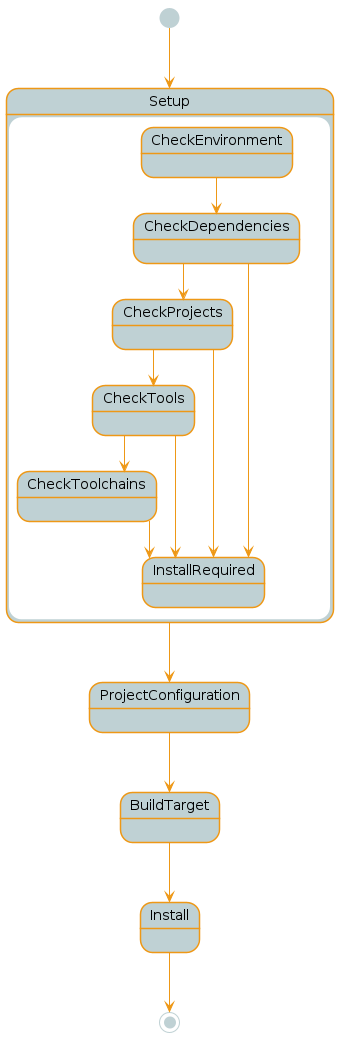

The diagram above was rendered by PlantUML. Its source (embedded in the PNG):
@startuml

skinparam backgroundColor transparent

skinparam UseCaseArrowColor #EE9816
skinparam UseCaseBorderColor #EE9816
skinparam UseCaseBackgroundColor #BFD1D4

skinparam ActorArrowColor #EE9816
skinparam ActorBorderColor #EE9816
skinparam ActorBackgroundColor #BFD1D4

skinparam ParticipantArrowColor #EE9816
skinparam ParticipantBorderColor #EE9816
skinparam ParticipantBackgroundColor #BFD1D4

skinparam LifeLineArrowColor #EE9816
skinparam LifeLineBorderColor #EE9816
skinparam LifeLineBackgroundColor #BFD1D4

skinparam InterfaceArrowColor #EE9816
skinparam InterfaceBorderColor #EE9816
skinparam InterfaceBackgroundColor #BFD1D4

skinparam ClassArrowColor #EE9816
skinparam ClassBorderColor #EE9816
skinparam ClassBackgroundColor #BFD1D4

skinparam ComponentArrowColor #EE9816
skinparam ComponentBorderColor #EE9816
skinparam ComponentBackgroundColor #BFD1D4

skinparam NodeArrowColor #EE9816
skinparam NodeBorderColor #EE9816
skinparam NodeBackgroundColor #BFD1D4

skinparam NoteArrowColor #EE9816
skinparam NoteBorderColor #EE9816
skinparam NoteBackgroundColor #BFD1D4

skinparam StateArrowColor #EE9816
skinparam StateBorderColor #EE9816
skinparam StateBackgroundColor #BFD1D4
skinparam StateStartColor #BFD1D4
skinparam StateEndColor #BFD1D4

skinparam linetype polyline
skinparam linetype ortho

skinparam Shadowing false

[*] --> Setup
Setup --> ProjectConfiguration
ProjectConfiguration --> BuildTarget
BuildTarget --> Install
Install --> [*]

state Setup {
CheckEnvironment --> CheckDependencies
CheckDependencies --> CheckProjects
CheckProjects --> CheckTools
CheckTools --> CheckToolchains

CheckDependencies --> InstallRequired
CheckProjects --> InstallRequired
CheckTools --> InstallRequired
CheckToolchains --> InstallRequired


}

state BuildTarget {

}

state Install {
}

@enduml